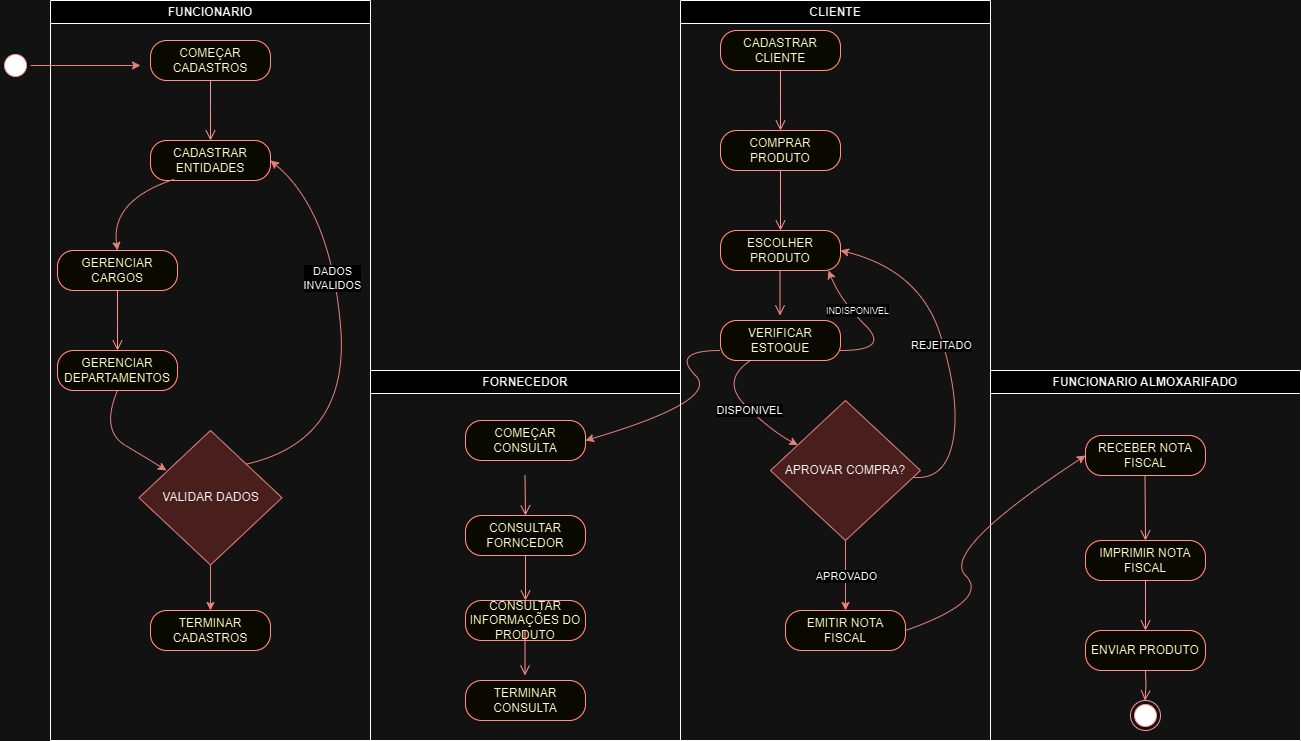

The diagram above was exported from draw.io. Its source (the exported page's mxGraphModel, read from the mxfile embedded in the PNG):
<mxGraphModel dx="1941" dy="592" grid="1" gridSize="10" guides="1" tooltips="1" connect="1" arrows="1" fold="1" page="1" pageScale="1" pageWidth="827" pageHeight="1169" math="0" shadow="0">
  <root>
    <mxCell id="0" />
    <mxCell id="1" parent="0" />
    <mxCell id="AbfCzLK1yV5Epd5pTgiQ-1" value="CLIENTE" style="swimlane;whiteSpace=wrap;html=1;" vertex="1" parent="1">
      <mxGeometry x="90" y="50" width="310" height="740" as="geometry" />
    </mxCell>
    <mxCell id="AbfCzLK1yV5Epd5pTgiQ-5" value="CADASTRAR CLIENTE" style="rounded=1;whiteSpace=wrap;html=1;arcSize=40;fontColor=#000000;fillColor=#ffffc0;strokeColor=#ff0000;" vertex="1" parent="AbfCzLK1yV5Epd5pTgiQ-1">
      <mxGeometry x="40" y="30" width="120" height="40" as="geometry" />
    </mxCell>
    <mxCell id="AbfCzLK1yV5Epd5pTgiQ-6" value="" style="edgeStyle=orthogonalEdgeStyle;html=1;verticalAlign=bottom;endArrow=open;endSize=8;strokeColor=#ff0000;rounded=0;" edge="1" source="AbfCzLK1yV5Epd5pTgiQ-5" parent="AbfCzLK1yV5Epd5pTgiQ-1">
      <mxGeometry relative="1" as="geometry">
        <mxPoint x="100" y="130" as="targetPoint" />
      </mxGeometry>
    </mxCell>
    <mxCell id="AbfCzLK1yV5Epd5pTgiQ-7" value="COMPRAR PRODUTO" style="rounded=1;whiteSpace=wrap;html=1;arcSize=40;fontColor=#000000;fillColor=#ffffc0;strokeColor=#ff0000;" vertex="1" parent="AbfCzLK1yV5Epd5pTgiQ-1">
      <mxGeometry x="40" y="130" width="120" height="40" as="geometry" />
    </mxCell>
    <mxCell id="AbfCzLK1yV5Epd5pTgiQ-8" value="" style="edgeStyle=orthogonalEdgeStyle;html=1;verticalAlign=bottom;endArrow=open;endSize=8;strokeColor=#ff0000;rounded=0;" edge="1" source="AbfCzLK1yV5Epd5pTgiQ-7" parent="AbfCzLK1yV5Epd5pTgiQ-1">
      <mxGeometry relative="1" as="geometry">
        <mxPoint x="100" y="230" as="targetPoint" />
      </mxGeometry>
    </mxCell>
    <mxCell id="AbfCzLK1yV5Epd5pTgiQ-9" value="ESCOLHER PRODUTO" style="rounded=1;whiteSpace=wrap;html=1;arcSize=40;fontColor=#000000;fillColor=#ffffc0;strokeColor=#ff0000;" vertex="1" parent="AbfCzLK1yV5Epd5pTgiQ-1">
      <mxGeometry x="40" y="230" width="120" height="40" as="geometry" />
    </mxCell>
    <mxCell id="AbfCzLK1yV5Epd5pTgiQ-11" value="EMITIR NOTA FISCAL" style="rounded=1;whiteSpace=wrap;html=1;arcSize=40;fontColor=#000000;fillColor=#ffffc0;strokeColor=#ff0000;" vertex="1" parent="AbfCzLK1yV5Epd5pTgiQ-1">
      <mxGeometry x="105" y="610" width="120" height="40" as="geometry" />
    </mxCell>
    <mxCell id="AbfCzLK1yV5Epd5pTgiQ-13" value="APROVAR COMPRA?" style="rhombus;whiteSpace=wrap;html=1;fillColor=#f8cecc;strokeColor=#b85450;" vertex="1" parent="AbfCzLK1yV5Epd5pTgiQ-1">
      <mxGeometry x="90" y="400" width="150" height="140" as="geometry" />
    </mxCell>
    <mxCell id="AbfCzLK1yV5Epd5pTgiQ-15" value="" style="curved=1;endArrow=classic;html=1;rounded=0;entryX=1;entryY=0.5;entryDx=0;entryDy=0;fillColor=#f8cecc;strokeColor=#b85450;" edge="1" parent="AbfCzLK1yV5Epd5pTgiQ-1" source="AbfCzLK1yV5Epd5pTgiQ-13" target="AbfCzLK1yV5Epd5pTgiQ-9">
      <mxGeometry width="50" height="50" relative="1" as="geometry">
        <mxPoint x="215" y="480" as="sourcePoint" />
        <mxPoint x="265" y="430" as="targetPoint" />
        <Array as="points">
          <mxPoint x="265" y="480" />
          <mxPoint x="280" y="400" />
          <mxPoint x="240" y="270" />
        </Array>
      </mxGeometry>
    </mxCell>
    <mxCell id="AbfCzLK1yV5Epd5pTgiQ-16" value="REJEITADO" style="edgeLabel;html=1;align=center;verticalAlign=middle;resizable=0;points=[];" vertex="1" connectable="0" parent="AbfCzLK1yV5Epd5pTgiQ-15">
      <mxGeometry x="0.0442" y="2" relative="1" as="geometry">
        <mxPoint as="offset" />
      </mxGeometry>
    </mxCell>
    <mxCell id="AbfCzLK1yV5Epd5pTgiQ-18" value="" style="endArrow=classic;html=1;rounded=0;exitX=0.5;exitY=1;exitDx=0;exitDy=0;entryX=0.5;entryY=0;entryDx=0;entryDy=0;fillColor=#f8cecc;strokeColor=#b85450;" edge="1" parent="AbfCzLK1yV5Epd5pTgiQ-1" source="AbfCzLK1yV5Epd5pTgiQ-13" target="AbfCzLK1yV5Epd5pTgiQ-11">
      <mxGeometry width="50" height="50" relative="1" as="geometry">
        <mxPoint x="150" y="585" as="sourcePoint" />
        <mxPoint x="200" y="535" as="targetPoint" />
      </mxGeometry>
    </mxCell>
    <mxCell id="AbfCzLK1yV5Epd5pTgiQ-19" value="APROVADO" style="edgeLabel;html=1;align=center;verticalAlign=middle;resizable=0;points=[];" vertex="1" connectable="0" parent="AbfCzLK1yV5Epd5pTgiQ-18">
      <mxGeometry relative="1" as="geometry">
        <mxPoint as="offset" />
      </mxGeometry>
    </mxCell>
    <mxCell id="AbfCzLK1yV5Epd5pTgiQ-56" value="VERIFICAR ESTOQUE" style="rounded=1;whiteSpace=wrap;html=1;arcSize=40;fontColor=#000000;fillColor=#ffffc0;strokeColor=#ff0000;" vertex="1" parent="AbfCzLK1yV5Epd5pTgiQ-1">
      <mxGeometry x="40" y="320" width="120" height="40" as="geometry" />
    </mxCell>
    <mxCell id="AbfCzLK1yV5Epd5pTgiQ-71" value="" style="edgeStyle=orthogonalEdgeStyle;html=1;verticalAlign=bottom;endArrow=open;endSize=8;strokeColor=#ff0000;rounded=0;entryX=0.5;entryY=0;entryDx=0;entryDy=0;" edge="1" parent="AbfCzLK1yV5Epd5pTgiQ-1">
      <mxGeometry relative="1" as="geometry">
        <mxPoint x="99.5" y="315" as="targetPoint" />
        <mxPoint x="99.5" y="270" as="sourcePoint" />
      </mxGeometry>
    </mxCell>
    <mxCell id="AbfCzLK1yV5Epd5pTgiQ-73" value="" style="curved=1;endArrow=classic;html=1;rounded=0;entryX=1;entryY=0.5;entryDx=0;entryDy=0;fillColor=#f8cecc;strokeColor=#b85450;" edge="1" parent="AbfCzLK1yV5Epd5pTgiQ-1" target="AbfCzLK1yV5Epd5pTgiQ-60">
      <mxGeometry width="50" height="50" relative="1" as="geometry">
        <mxPoint x="40" y="350" as="sourcePoint" />
        <mxPoint x="-10" y="400" as="targetPoint" />
        <Array as="points">
          <mxPoint x="-10" y="350" />
          <mxPoint x="40" y="400" />
        </Array>
      </mxGeometry>
    </mxCell>
    <mxCell id="AbfCzLK1yV5Epd5pTgiQ-75" value="" style="curved=1;endArrow=classic;html=1;rounded=0;exitX=0.25;exitY=1;exitDx=0;exitDy=0;fillColor=#f8cecc;strokeColor=#b85450;" edge="1" parent="AbfCzLK1yV5Epd5pTgiQ-1" source="AbfCzLK1yV5Epd5pTgiQ-56" target="AbfCzLK1yV5Epd5pTgiQ-13">
      <mxGeometry width="50" height="50" relative="1" as="geometry">
        <mxPoint x="90" y="380" as="sourcePoint" />
        <mxPoint x="40" y="430" as="targetPoint" />
        <Array as="points">
          <mxPoint x="40" y="380" />
          <mxPoint x="90" y="430" />
        </Array>
      </mxGeometry>
    </mxCell>
    <mxCell id="AbfCzLK1yV5Epd5pTgiQ-76" value="DISPONIVEL" style="edgeLabel;html=1;align=center;verticalAlign=middle;resizable=0;points=[];" vertex="1" connectable="0" parent="AbfCzLK1yV5Epd5pTgiQ-75">
      <mxGeometry x="0.1196" y="-1" relative="1" as="geometry">
        <mxPoint as="offset" />
      </mxGeometry>
    </mxCell>
    <mxCell id="AbfCzLK1yV5Epd5pTgiQ-77" value="" style="curved=1;endArrow=classic;html=1;rounded=0;entryX=0.9;entryY=1;entryDx=0;entryDy=0;entryPerimeter=0;fillColor=#f8cecc;strokeColor=#b85450;" edge="1" parent="AbfCzLK1yV5Epd5pTgiQ-1" target="AbfCzLK1yV5Epd5pTgiQ-9">
      <mxGeometry width="50" height="50" relative="1" as="geometry">
        <mxPoint x="160" y="350" as="sourcePoint" />
        <mxPoint x="210" y="300" as="targetPoint" />
        <Array as="points">
          <mxPoint x="210" y="350" />
          <mxPoint x="160" y="300" />
        </Array>
      </mxGeometry>
    </mxCell>
    <mxCell id="AbfCzLK1yV5Epd5pTgiQ-78" value="&lt;font style=&quot;font-size: 9px;&quot;&gt;INDISPONIVEL&lt;/font&gt;" style="edgeLabel;html=1;align=center;verticalAlign=middle;resizable=0;points=[];" vertex="1" connectable="0" parent="AbfCzLK1yV5Epd5pTgiQ-77">
      <mxGeometry x="0.27" relative="1" as="geometry">
        <mxPoint y="-7" as="offset" />
      </mxGeometry>
    </mxCell>
    <mxCell id="AbfCzLK1yV5Epd5pTgiQ-35" value="FUNCIONARIO ALMOXARIFADO" style="swimlane;whiteSpace=wrap;html=1;" vertex="1" parent="1">
      <mxGeometry x="400" y="420" width="310" height="370" as="geometry" />
    </mxCell>
    <mxCell id="AbfCzLK1yV5Epd5pTgiQ-48" value="RECEBER NOTA FISCAL" style="rounded=1;whiteSpace=wrap;html=1;arcSize=40;fontColor=#000000;fillColor=#ffffc0;strokeColor=#ff0000;" vertex="1" parent="AbfCzLK1yV5Epd5pTgiQ-35">
      <mxGeometry x="95" y="65" width="120" height="40" as="geometry" />
    </mxCell>
    <mxCell id="AbfCzLK1yV5Epd5pTgiQ-51" value="IMPRIMIR NOTA FISCAL" style="rounded=1;whiteSpace=wrap;html=1;arcSize=40;fontColor=#000000;fillColor=#ffffc0;strokeColor=#ff0000;" vertex="1" parent="AbfCzLK1yV5Epd5pTgiQ-35">
      <mxGeometry x="95" y="170" width="120" height="40" as="geometry" />
    </mxCell>
    <mxCell id="AbfCzLK1yV5Epd5pTgiQ-52" value="" style="edgeStyle=orthogonalEdgeStyle;html=1;verticalAlign=bottom;endArrow=open;endSize=8;strokeColor=#ff0000;rounded=0;" edge="1" source="AbfCzLK1yV5Epd5pTgiQ-51" parent="AbfCzLK1yV5Epd5pTgiQ-35">
      <mxGeometry relative="1" as="geometry">
        <mxPoint x="155" y="260" as="targetPoint" />
      </mxGeometry>
    </mxCell>
    <mxCell id="AbfCzLK1yV5Epd5pTgiQ-53" value="" style="edgeStyle=orthogonalEdgeStyle;html=1;verticalAlign=bottom;endArrow=open;endSize=8;strokeColor=#ff0000;rounded=0;entryX=0.5;entryY=0;entryDx=0;entryDy=0;" edge="1" parent="AbfCzLK1yV5Epd5pTgiQ-35" target="AbfCzLK1yV5Epd5pTgiQ-51">
      <mxGeometry relative="1" as="geometry">
        <mxPoint x="154.5" y="165" as="targetPoint" />
        <mxPoint x="154.5" y="105" as="sourcePoint" />
      </mxGeometry>
    </mxCell>
    <mxCell id="AbfCzLK1yV5Epd5pTgiQ-54" value="ENVIAR PRODUTO" style="rounded=1;whiteSpace=wrap;html=1;arcSize=40;fontColor=#000000;fillColor=#ffffc0;strokeColor=#ff0000;" vertex="1" parent="AbfCzLK1yV5Epd5pTgiQ-35">
      <mxGeometry x="95" y="260" width="120" height="40" as="geometry" />
    </mxCell>
    <mxCell id="AbfCzLK1yV5Epd5pTgiQ-79" value="" style="ellipse;html=1;shape=endState;fillColor=#000000;strokeColor=#ff0000;" vertex="1" parent="AbfCzLK1yV5Epd5pTgiQ-35">
      <mxGeometry x="140" y="330" width="30" height="30" as="geometry" />
    </mxCell>
    <mxCell id="AbfCzLK1yV5Epd5pTgiQ-82" value="" style="edgeStyle=orthogonalEdgeStyle;html=1;verticalAlign=bottom;endArrow=open;endSize=8;strokeColor=#ff0000;rounded=0;startSize=1;" edge="1" parent="AbfCzLK1yV5Epd5pTgiQ-35">
      <mxGeometry relative="1" as="geometry">
        <mxPoint x="154.5" y="330" as="targetPoint" />
        <mxPoint x="155" y="300" as="sourcePoint" />
      </mxGeometry>
    </mxCell>
    <mxCell id="AbfCzLK1yV5Epd5pTgiQ-50" value="" style="curved=1;endArrow=classic;html=1;rounded=0;exitX=1;exitY=0.5;exitDx=0;exitDy=0;entryX=0;entryY=0.5;entryDx=0;entryDy=0;fillColor=#f8cecc;strokeColor=#b85450;" edge="1" parent="1" source="AbfCzLK1yV5Epd5pTgiQ-11" target="AbfCzLK1yV5Epd5pTgiQ-48">
      <mxGeometry width="50" height="50" relative="1" as="geometry">
        <mxPoint x="350" y="650" as="sourcePoint" />
        <mxPoint x="400" y="600" as="targetPoint" />
        <Array as="points">
          <mxPoint x="400" y="650" />
          <mxPoint x="350" y="600" />
        </Array>
      </mxGeometry>
    </mxCell>
    <mxCell id="AbfCzLK1yV5Epd5pTgiQ-59" value="FORNECEDOR" style="swimlane;whiteSpace=wrap;html=1;" vertex="1" parent="1">
      <mxGeometry x="-220" y="420" width="310" height="370" as="geometry" />
    </mxCell>
    <mxCell id="AbfCzLK1yV5Epd5pTgiQ-60" value="COMEÇAR CONSULTA" style="rounded=1;whiteSpace=wrap;html=1;arcSize=40;fontColor=#000000;fillColor=#ffffc0;strokeColor=#ff0000;" vertex="1" parent="AbfCzLK1yV5Epd5pTgiQ-59">
      <mxGeometry x="95" y="50" width="120" height="40" as="geometry" />
    </mxCell>
    <mxCell id="AbfCzLK1yV5Epd5pTgiQ-61" value="CONSULTAR FORNCEDOR" style="rounded=1;whiteSpace=wrap;html=1;arcSize=40;fontColor=#000000;fillColor=#ffffc0;strokeColor=#ff0000;" vertex="1" parent="AbfCzLK1yV5Epd5pTgiQ-59">
      <mxGeometry x="95" y="145" width="120" height="40" as="geometry" />
    </mxCell>
    <mxCell id="AbfCzLK1yV5Epd5pTgiQ-62" value="" style="edgeStyle=orthogonalEdgeStyle;html=1;verticalAlign=bottom;endArrow=open;endSize=8;strokeColor=#ff0000;rounded=0;entryX=0.5;entryY=0;entryDx=0;entryDy=0;" edge="1" parent="AbfCzLK1yV5Epd5pTgiQ-59" source="AbfCzLK1yV5Epd5pTgiQ-61" target="AbfCzLK1yV5Epd5pTgiQ-64">
      <mxGeometry relative="1" as="geometry">
        <mxPoint x="155" y="260" as="targetPoint" />
      </mxGeometry>
    </mxCell>
    <mxCell id="AbfCzLK1yV5Epd5pTgiQ-63" value="" style="edgeStyle=orthogonalEdgeStyle;html=1;verticalAlign=bottom;endArrow=open;endSize=8;strokeColor=#ff0000;rounded=0;entryX=0.5;entryY=0;entryDx=0;entryDy=0;" edge="1" parent="AbfCzLK1yV5Epd5pTgiQ-59" target="AbfCzLK1yV5Epd5pTgiQ-61">
      <mxGeometry relative="1" as="geometry">
        <mxPoint x="154.5" y="165" as="targetPoint" />
        <mxPoint x="154.5" y="105" as="sourcePoint" />
      </mxGeometry>
    </mxCell>
    <mxCell id="AbfCzLK1yV5Epd5pTgiQ-64" value="CONSULTAR INFORMAÇÕES DO PRODUTO" style="rounded=1;whiteSpace=wrap;html=1;arcSize=40;fontColor=#000000;fillColor=#ffffc0;strokeColor=#ff0000;" vertex="1" parent="AbfCzLK1yV5Epd5pTgiQ-59">
      <mxGeometry x="95" y="230" width="120" height="40" as="geometry" />
    </mxCell>
    <mxCell id="AbfCzLK1yV5Epd5pTgiQ-69" value="TERMINAR CONSULTA" style="rounded=1;whiteSpace=wrap;html=1;arcSize=40;fontColor=#000000;fillColor=#ffffc0;strokeColor=#ff0000;" vertex="1" parent="AbfCzLK1yV5Epd5pTgiQ-59">
      <mxGeometry x="95" y="310" width="120" height="40" as="geometry" />
    </mxCell>
    <mxCell id="AbfCzLK1yV5Epd5pTgiQ-70" value="" style="edgeStyle=orthogonalEdgeStyle;html=1;verticalAlign=bottom;endArrow=open;endSize=8;strokeColor=#ff0000;rounded=0;entryX=0.5;entryY=0;entryDx=0;entryDy=0;" edge="1" parent="AbfCzLK1yV5Epd5pTgiQ-59">
      <mxGeometry relative="1" as="geometry">
        <mxPoint x="154.5" y="305" as="targetPoint" />
        <mxPoint x="154.5" y="260" as="sourcePoint" />
      </mxGeometry>
    </mxCell>
    <mxCell id="AbfCzLK1yV5Epd5pTgiQ-72" value="FUNCIONARIO" style="swimlane;whiteSpace=wrap;html=1;" vertex="1" parent="1">
      <mxGeometry x="-540" y="50" width="320" height="740" as="geometry" />
    </mxCell>
    <mxCell id="AbfCzLK1yV5Epd5pTgiQ-83" value="COMEÇAR CADASTROS" style="rounded=1;whiteSpace=wrap;html=1;arcSize=40;fontColor=#000000;fillColor=#ffffc0;strokeColor=#ff0000;" vertex="1" parent="AbfCzLK1yV5Epd5pTgiQ-72">
      <mxGeometry x="100" y="40" width="120" height="40" as="geometry" />
    </mxCell>
    <mxCell id="AbfCzLK1yV5Epd5pTgiQ-84" value="" style="edgeStyle=orthogonalEdgeStyle;html=1;verticalAlign=bottom;endArrow=open;endSize=8;strokeColor=#ff0000;rounded=0;" edge="1" source="AbfCzLK1yV5Epd5pTgiQ-83" parent="AbfCzLK1yV5Epd5pTgiQ-72">
      <mxGeometry relative="1" as="geometry">
        <mxPoint x="160" y="140" as="targetPoint" />
      </mxGeometry>
    </mxCell>
    <mxCell id="AbfCzLK1yV5Epd5pTgiQ-88" value="CADASTRAR ENTIDADES" style="rounded=1;whiteSpace=wrap;html=1;arcSize=40;fontColor=#000000;fillColor=#ffffc0;strokeColor=#ff0000;" vertex="1" parent="AbfCzLK1yV5Epd5pTgiQ-72">
      <mxGeometry x="100" y="140" width="120" height="40" as="geometry" />
    </mxCell>
    <mxCell id="AbfCzLK1yV5Epd5pTgiQ-93" value="GERENCIAR CARGOS" style="rounded=1;whiteSpace=wrap;html=1;arcSize=40;fontColor=#000000;fillColor=#ffffc0;strokeColor=#ff0000;" vertex="1" parent="AbfCzLK1yV5Epd5pTgiQ-72">
      <mxGeometry x="7" y="250" width="120" height="40" as="geometry" />
    </mxCell>
    <mxCell id="AbfCzLK1yV5Epd5pTgiQ-94" value="" style="edgeStyle=orthogonalEdgeStyle;html=1;verticalAlign=bottom;endArrow=open;endSize=8;strokeColor=#ff0000;rounded=0;" edge="1" source="AbfCzLK1yV5Epd5pTgiQ-93" parent="AbfCzLK1yV5Epd5pTgiQ-72">
      <mxGeometry relative="1" as="geometry">
        <mxPoint x="67" y="350" as="targetPoint" />
      </mxGeometry>
    </mxCell>
    <mxCell id="AbfCzLK1yV5Epd5pTgiQ-95" value="" style="curved=1;endArrow=classic;html=1;rounded=0;exitX=0.192;exitY=0.975;exitDx=0;exitDy=0;exitPerimeter=0;entryX=0.5;entryY=0;entryDx=0;entryDy=0;fillColor=#f8cecc;strokeColor=#b85450;" edge="1" parent="AbfCzLK1yV5Epd5pTgiQ-72" source="AbfCzLK1yV5Epd5pTgiQ-88" target="AbfCzLK1yV5Epd5pTgiQ-93">
      <mxGeometry width="50" height="50" relative="1" as="geometry">
        <mxPoint x="210" y="190" as="sourcePoint" />
        <mxPoint x="160" y="240" as="targetPoint" />
        <Array as="points">
          <mxPoint x="60" y="200" />
        </Array>
      </mxGeometry>
    </mxCell>
    <mxCell id="AbfCzLK1yV5Epd5pTgiQ-96" value="GERENCIAR DEPARTAMENTOS" style="rounded=1;whiteSpace=wrap;html=1;arcSize=40;fontColor=#000000;fillColor=#ffffc0;strokeColor=#ff0000;" vertex="1" parent="AbfCzLK1yV5Epd5pTgiQ-72">
      <mxGeometry x="7" y="350" width="120" height="40" as="geometry" />
    </mxCell>
    <mxCell id="AbfCzLK1yV5Epd5pTgiQ-97" value="" style="curved=1;endArrow=classic;html=1;rounded=0;exitX=0.5;exitY=1;exitDx=0;exitDy=0;entryX=0.192;entryY=0.297;entryDx=0;entryDy=0;entryPerimeter=0;fillColor=#f8cecc;strokeColor=#b85450;" edge="1" parent="AbfCzLK1yV5Epd5pTgiQ-72" source="AbfCzLK1yV5Epd5pTgiQ-96" target="AbfCzLK1yV5Epd5pTgiQ-98">
      <mxGeometry width="50" height="50" relative="1" as="geometry">
        <mxPoint x="102" y="470" as="sourcePoint" />
        <mxPoint x="110" y="460" as="targetPoint" />
        <Array as="points">
          <mxPoint x="50" y="430" />
          <mxPoint x="100" y="460" />
        </Array>
      </mxGeometry>
    </mxCell>
    <mxCell id="AbfCzLK1yV5Epd5pTgiQ-98" value="VALIDAR DADOS" style="rhombus;whiteSpace=wrap;html=1;fillColor=#f8cecc;strokeColor=#b85450;" vertex="1" parent="AbfCzLK1yV5Epd5pTgiQ-72">
      <mxGeometry x="88.5" y="430" width="143" height="134.5" as="geometry" />
    </mxCell>
    <mxCell id="AbfCzLK1yV5Epd5pTgiQ-99" value="" style="curved=1;endArrow=classic;html=1;rounded=0;exitX=1;exitY=0;exitDx=0;exitDy=0;entryX=1;entryY=0.5;entryDx=0;entryDy=0;fillColor=#f8cecc;strokeColor=#b85450;" edge="1" parent="AbfCzLK1yV5Epd5pTgiQ-72" source="AbfCzLK1yV5Epd5pTgiQ-98" target="AbfCzLK1yV5Epd5pTgiQ-88">
      <mxGeometry width="50" height="50" relative="1" as="geometry">
        <mxPoint x="210" y="450" as="sourcePoint" />
        <mxPoint x="260" y="400" as="targetPoint" />
        <Array as="points">
          <mxPoint x="300" y="440" />
          <mxPoint x="280" y="210" />
        </Array>
      </mxGeometry>
    </mxCell>
    <mxCell id="AbfCzLK1yV5Epd5pTgiQ-100" value="DADOS&lt;br&gt;INVALIDOS" style="edgeLabel;html=1;align=center;verticalAlign=middle;resizable=0;points=[];" vertex="1" connectable="0" parent="AbfCzLK1yV5Epd5pTgiQ-99">
      <mxGeometry x="0.2978" y="4" relative="1" as="geometry">
        <mxPoint as="offset" />
      </mxGeometry>
    </mxCell>
    <mxCell id="AbfCzLK1yV5Epd5pTgiQ-101" value="TERMINAR CADASTROS" style="rounded=1;whiteSpace=wrap;html=1;arcSize=40;fontColor=#000000;fillColor=#ffffc0;strokeColor=#ff0000;" vertex="1" parent="AbfCzLK1yV5Epd5pTgiQ-72">
      <mxGeometry x="100" y="610" width="120" height="40" as="geometry" />
    </mxCell>
    <mxCell id="AbfCzLK1yV5Epd5pTgiQ-103" value="" style="endArrow=classic;html=1;rounded=0;exitX=0.5;exitY=1;exitDx=0;exitDy=0;entryX=0.5;entryY=0;entryDx=0;entryDy=0;fillColor=#f8cecc;strokeColor=#b85450;" edge="1" parent="AbfCzLK1yV5Epd5pTgiQ-72" source="AbfCzLK1yV5Epd5pTgiQ-98" target="AbfCzLK1yV5Epd5pTgiQ-101">
      <mxGeometry width="50" height="50" relative="1" as="geometry">
        <mxPoint x="150" y="580" as="sourcePoint" />
        <mxPoint x="100" y="630" as="targetPoint" />
      </mxGeometry>
    </mxCell>
    <mxCell id="AbfCzLK1yV5Epd5pTgiQ-85" value="" style="ellipse;html=1;shape=startState;fillColor=#000000;strokeColor=#ff0000;direction=west;" vertex="1" parent="1">
      <mxGeometry x="-590" y="100" width="30" height="30" as="geometry" />
    </mxCell>
    <mxCell id="AbfCzLK1yV5Epd5pTgiQ-87" value="" style="endArrow=classic;html=1;rounded=0;exitX=0;exitY=0.5;exitDx=0;exitDy=0;fillColor=#f8cecc;strokeColor=#b85450;" edge="1" parent="1" source="AbfCzLK1yV5Epd5pTgiQ-85">
      <mxGeometry width="50" height="50" relative="1" as="geometry">
        <mxPoint x="-600" y="140" as="sourcePoint" />
        <mxPoint x="-450" y="115" as="targetPoint" />
      </mxGeometry>
    </mxCell>
  </root>
</mxGraphModel>